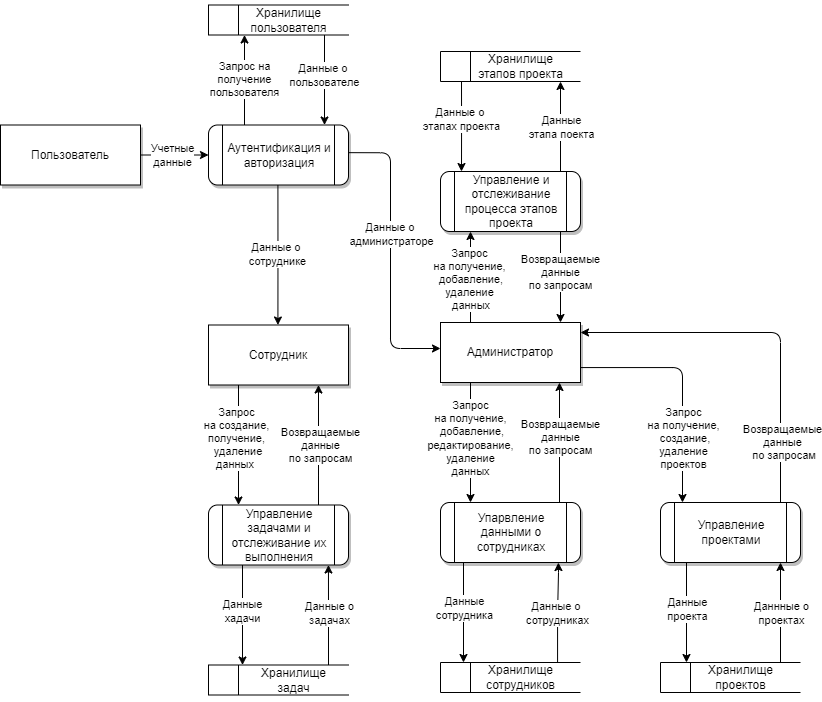

The diagram above was exported from draw.io. Its source (the exported page's mxGraphModel, read from the mxfile embedded in the PNG):
<mxGraphModel dx="1800" dy="1228" grid="1" gridSize="10" guides="1" tooltips="1" connect="1" arrows="1" fold="1" page="0" pageScale="1" pageWidth="827" pageHeight="1169" math="0" shadow="0">
  <root>
    <mxCell id="0" />
    <mxCell id="1" parent="0" />
    <mxCell id="2" style="edgeStyle=orthogonalEdgeStyle;rounded=0;orthogonalLoop=1;jettySize=auto;html=1;" edge="1" source="6" target="11" parent="1">
      <mxGeometry relative="1" as="geometry">
        <mxPoint x="168" y="530" as="sourcePoint" />
        <mxPoint x="168" y="640" as="targetPoint" />
        <Array as="points">
          <mxPoint x="170" y="580" />
          <mxPoint x="169" y="580" />
        </Array>
      </mxGeometry>
    </mxCell>
    <mxCell id="3" value="Запрос&lt;br&gt;на получение,&lt;br&gt;&amp;nbsp;добавление, &lt;br&gt;редактирование,&lt;br&gt;удаление &lt;br&gt;данных" style="edgeLabel;html=1;align=center;verticalAlign=middle;resizable=0;points=[];" vertex="1" connectable="0" parent="2">
      <mxGeometry x="0.0417" y="-1" relative="1" as="geometry">
        <mxPoint y="-7" as="offset" />
      </mxGeometry>
    </mxCell>
    <mxCell id="4" style="edgeStyle=orthogonalEdgeStyle;rounded=0;orthogonalLoop=1;jettySize=auto;html=1;" edge="1" source="6" target="49" parent="1">
      <mxGeometry relative="1" as="geometry">
        <Array as="points">
          <mxPoint x="170" y="400" />
          <mxPoint x="170" y="400" />
        </Array>
      </mxGeometry>
    </mxCell>
    <mxCell id="5" value="Запрос&lt;br style=&quot;border-color: var(--border-color);&quot;&gt;на получение,&lt;br style=&quot;border-color: var(--border-color);&quot;&gt;&amp;nbsp;добавление,&lt;br style=&quot;border-color: var(--border-color);&quot;&gt;удаление&lt;br&gt;&amp;nbsp;данных" style="edgeLabel;html=1;align=center;verticalAlign=middle;resizable=0;points=[];" vertex="1" connectable="0" parent="4">
      <mxGeometry x="-0.1452" y="2" relative="1" as="geometry">
        <mxPoint y="-5" as="offset" />
      </mxGeometry>
    </mxCell>
    <mxCell id="6" value="Администратор" style="rounded=0;whiteSpace=wrap;html=1;shadow=1;" vertex="1" parent="1">
      <mxGeometry x="140" y="460" width="140" height="60" as="geometry" />
    </mxCell>
    <mxCell id="7" style="edgeStyle=orthogonalEdgeStyle;rounded=0;orthogonalLoop=1;jettySize=auto;html=1;" edge="1" target="6" parent="1">
      <mxGeometry relative="1" as="geometry">
        <mxPoint x="259" y="640" as="sourcePoint" />
        <mxPoint x="259" y="530" as="targetPoint" />
        <Array as="points">
          <mxPoint x="260" y="640" />
        </Array>
      </mxGeometry>
    </mxCell>
    <mxCell id="8" value="Возвращаемые &lt;br&gt;данные &lt;br&gt;по запросам" style="edgeLabel;html=1;align=center;verticalAlign=middle;resizable=0;points=[];" vertex="1" connectable="0" parent="7">
      <mxGeometry x="0.097" relative="1" as="geometry">
        <mxPoint as="offset" />
      </mxGeometry>
    </mxCell>
    <mxCell id="9" style="edgeStyle=orthogonalEdgeStyle;rounded=0;orthogonalLoop=1;jettySize=auto;html=1;" edge="1" target="13" parent="1">
      <mxGeometry relative="1" as="geometry">
        <mxPoint x="163" y="780" as="targetPoint" />
        <mxPoint x="163" y="700" as="sourcePoint" />
        <Array as="points">
          <mxPoint x="164" y="700" />
        </Array>
      </mxGeometry>
    </mxCell>
    <mxCell id="10" value="Данные&lt;br&gt;сотрудника" style="edgeLabel;html=1;align=center;verticalAlign=middle;resizable=0;points=[];" vertex="1" connectable="0" parent="9">
      <mxGeometry x="-0.1056" relative="1" as="geometry">
        <mxPoint as="offset" />
      </mxGeometry>
    </mxCell>
    <mxCell id="11" value="Упарвление данными о сотрудниках" style="shape=process;whiteSpace=wrap;html=1;backgroundOutline=1;rounded=1;shadow=1;strokeWidth=1;glass=0;perimeterSpacing=0;gradientColor=none;" vertex="1" parent="1">
      <mxGeometry x="140" y="640" width="140" height="60" as="geometry" />
    </mxCell>
    <mxCell id="12" value="" style="group" vertex="1" connectable="0" parent="1">
      <mxGeometry x="140" y="800" width="160" height="35" as="geometry" />
    </mxCell>
    <mxCell id="13" value="" style="html=1;dashed=0;whiteSpace=wrap;shape=mxgraph.dfd.dataStoreID;align=left;spacingLeft=3;points=[[0,0],[0.5,0],[1,0],[0,0.5],[1,0.5],[0,1],[0.5,1],[1,1]];" vertex="1" parent="12">
      <mxGeometry width="140" height="30" as="geometry" />
    </mxCell>
    <mxCell id="14" value="Хранилище &lt;br&gt;сотрудников" style="text;html=1;align=center;verticalAlign=middle;resizable=0;points=[];autosize=1;strokeColor=none;fillColor=none;" vertex="1" parent="12">
      <mxGeometry x="35" y="-5" width="90" height="40" as="geometry" />
    </mxCell>
    <mxCell id="15" style="edgeStyle=orthogonalEdgeStyle;rounded=0;orthogonalLoop=1;jettySize=auto;html=1;entryX=0.842;entryY=1.001;entryDx=0;entryDy=0;entryPerimeter=0;" edge="1" source="13" target="11" parent="1">
      <mxGeometry relative="1" as="geometry">
        <mxPoint x="257" y="780" as="sourcePoint" />
        <mxPoint x="257" y="710" as="targetPoint" />
        <Array as="points">
          <mxPoint x="257" y="751" />
          <mxPoint x="258" y="751" />
          <mxPoint x="258" y="710" />
        </Array>
      </mxGeometry>
    </mxCell>
    <mxCell id="16" value="Данные о&amp;nbsp;&lt;br&gt;сотрудниках" style="edgeLabel;html=1;align=center;verticalAlign=middle;resizable=0;points=[];" vertex="1" connectable="0" parent="15">
      <mxGeometry x="0.1" y="1" relative="1" as="geometry">
        <mxPoint y="5" as="offset" />
      </mxGeometry>
    </mxCell>
    <mxCell id="17" style="edgeStyle=orthogonalEdgeStyle;rounded=1;orthogonalLoop=1;jettySize=auto;html=1;shadow=0;curved=0;" edge="1" source="21" target="6" parent="1">
      <mxGeometry relative="1" as="geometry">
        <mxPoint x="470" y="560" as="targetPoint" />
        <Array as="points">
          <mxPoint x="480" y="470" />
        </Array>
      </mxGeometry>
    </mxCell>
    <mxCell id="18" value="Возвращаемые &lt;br&gt;данные&lt;br&gt;&amp;nbsp;по запросам" style="edgeLabel;html=1;align=center;verticalAlign=middle;resizable=0;points=[];" vertex="1" connectable="0" parent="17">
      <mxGeometry x="-0.5816" y="-1" relative="1" as="geometry">
        <mxPoint y="17" as="offset" />
      </mxGeometry>
    </mxCell>
    <mxCell id="19" style="edgeStyle=orthogonalEdgeStyle;rounded=0;orthogonalLoop=1;jettySize=auto;html=1;" edge="1" target="25" parent="1">
      <mxGeometry relative="1" as="geometry">
        <mxPoint x="386" y="700" as="sourcePoint" />
        <mxPoint x="386" y="780" as="targetPoint" />
        <Array as="points">
          <mxPoint x="387" y="700" />
        </Array>
      </mxGeometry>
    </mxCell>
    <mxCell id="20" value="Данные&lt;br&gt;проекта" style="edgeLabel;html=1;align=center;verticalAlign=middle;resizable=0;points=[];" vertex="1" connectable="0" parent="19">
      <mxGeometry x="-0.3" relative="1" as="geometry">
        <mxPoint y="12" as="offset" />
      </mxGeometry>
    </mxCell>
    <mxCell id="21" value="Управление проектами" style="shape=process;whiteSpace=wrap;html=1;backgroundOutline=1;rounded=1;shadow=1;strokeWidth=1;glass=0;perimeterSpacing=0;gradientColor=none;" vertex="1" parent="1">
      <mxGeometry x="360" y="640" width="140" height="60" as="geometry" />
    </mxCell>
    <mxCell id="22" style="edgeStyle=orthogonalEdgeStyle;rounded=1;orthogonalLoop=1;jettySize=auto;html=1;curved=0;" edge="1" source="6" parent="1">
      <mxGeometry relative="1" as="geometry">
        <mxPoint x="272" y="505" as="sourcePoint" />
        <mxPoint x="382" y="640" as="targetPoint" />
        <Array as="points">
          <mxPoint x="382" y="505" />
        </Array>
      </mxGeometry>
    </mxCell>
    <mxCell id="23" value="Запрос&lt;br&gt;на&amp;nbsp;получение,&lt;br&gt;&amp;nbsp;создание,&lt;br&gt;удаление&lt;br&gt;проектов" style="edgeLabel;html=1;align=center;verticalAlign=middle;resizable=0;points=[];" vertex="1" connectable="0" parent="22">
      <mxGeometry x="0.4465" relative="1" as="geometry">
        <mxPoint as="offset" />
      </mxGeometry>
    </mxCell>
    <mxCell id="24" value="" style="group;shadow=1;" vertex="1" connectable="0" parent="1">
      <mxGeometry x="360" y="800" width="140" height="35" as="geometry" />
    </mxCell>
    <mxCell id="25" value="" style="html=1;dashed=0;whiteSpace=wrap;shape=mxgraph.dfd.dataStoreID;align=left;spacingLeft=3;points=[[0,0],[0.5,0],[1,0],[0,0.5],[1,0.5],[0,1],[0.5,1],[1,1]];" vertex="1" parent="24">
      <mxGeometry width="140" height="30" as="geometry" />
    </mxCell>
    <mxCell id="26" value="Хранилище &lt;br&gt;проектов" style="text;html=1;align=center;verticalAlign=middle;resizable=0;points=[];autosize=1;strokeColor=none;fillColor=none;" vertex="1" parent="24">
      <mxGeometry x="35" y="-5" width="90" height="40" as="geometry" />
    </mxCell>
    <mxCell id="27" style="edgeStyle=orthogonalEdgeStyle;rounded=0;orthogonalLoop=1;jettySize=auto;html=1;" edge="1" parent="1">
      <mxGeometry relative="1" as="geometry">
        <mxPoint x="480.0000000000002" y="799.9999999999998" as="sourcePoint" />
        <mxPoint x="480.0000000000002" y="700.0000000000002" as="targetPoint" />
        <Array as="points" />
      </mxGeometry>
    </mxCell>
    <mxCell id="28" value="Даннные о&lt;br&gt;проектах" style="edgeLabel;html=1;align=center;verticalAlign=middle;resizable=0;points=[];" vertex="1" connectable="0" parent="27">
      <mxGeometry x="-0.02" relative="1" as="geometry">
        <mxPoint as="offset" />
      </mxGeometry>
    </mxCell>
    <mxCell id="29" style="edgeStyle=orthogonalEdgeStyle;rounded=0;orthogonalLoop=1;jettySize=auto;html=1;" edge="1" source="33" target="36" parent="1">
      <mxGeometry relative="1" as="geometry">
        <Array as="points">
          <mxPoint x="18" y="612.5" />
          <mxPoint x="18" y="612.5" />
        </Array>
      </mxGeometry>
    </mxCell>
    <mxCell id="30" value="Возвращаемые &lt;br&gt;данные &lt;br&gt;по запросам" style="edgeLabel;html=1;align=center;verticalAlign=middle;resizable=0;points=[];" vertex="1" connectable="0" parent="29">
      <mxGeometry x="-0.0087" y="-1" relative="1" as="geometry">
        <mxPoint as="offset" />
      </mxGeometry>
    </mxCell>
    <mxCell id="31" style="edgeStyle=orthogonalEdgeStyle;rounded=0;orthogonalLoop=1;jettySize=auto;html=1;" edge="1" parent="1">
      <mxGeometry relative="1" as="geometry">
        <mxPoint x="-58" y="702.5" as="sourcePoint" />
        <mxPoint x="-58" y="802.5" as="targetPoint" />
        <Array as="points" />
      </mxGeometry>
    </mxCell>
    <mxCell id="32" value="Данные&lt;br&gt;хадачи" style="edgeLabel;html=1;align=center;verticalAlign=middle;resizable=0;points=[];" vertex="1" connectable="0" parent="31">
      <mxGeometry x="-0.2913" y="-1" relative="1" as="geometry">
        <mxPoint y="10" as="offset" />
      </mxGeometry>
    </mxCell>
    <mxCell id="33" value="Управление задачами и отслеживание их выполнения" style="shape=process;whiteSpace=wrap;html=1;backgroundOutline=1;rounded=1;shadow=1;strokeWidth=1;glass=0;perimeterSpacing=0;gradientColor=none;" vertex="1" parent="1">
      <mxGeometry x="-92" y="642.5" width="140" height="60" as="geometry" />
    </mxCell>
    <mxCell id="34" style="edgeStyle=orthogonalEdgeStyle;rounded=0;orthogonalLoop=1;jettySize=auto;html=1;" edge="1" source="36" target="33" parent="1">
      <mxGeometry relative="1" as="geometry">
        <Array as="points">
          <mxPoint x="-62" y="612.5" />
          <mxPoint x="-62" y="612.5" />
        </Array>
      </mxGeometry>
    </mxCell>
    <mxCell id="35" value="Запрос&lt;br&gt;на создание,&lt;br&gt;&lt;div&gt;получение,&lt;/div&gt;&lt;div&gt;&amp;nbsp;удаление&lt;/div&gt;&lt;div&gt;данных&amp;nbsp;&lt;/div&gt;" style="edgeLabel;html=1;align=center;verticalAlign=middle;resizable=0;points=[];" vertex="1" connectable="0" parent="34">
      <mxGeometry x="-0.287" y="-3" relative="1" as="geometry">
        <mxPoint y="10" as="offset" />
      </mxGeometry>
    </mxCell>
    <mxCell id="36" value="Сотрудник" style="rounded=0;whiteSpace=wrap;html=1;shadow=1;" vertex="1" parent="1">
      <mxGeometry x="-92" y="462.5" width="140" height="60" as="geometry" />
    </mxCell>
    <mxCell id="37" value="" style="group" vertex="1" connectable="0" parent="1">
      <mxGeometry x="-92" y="802.5" width="140" height="35" as="geometry" />
    </mxCell>
    <mxCell id="38" value="" style="html=1;dashed=0;whiteSpace=wrap;shape=mxgraph.dfd.dataStoreID;align=left;spacingLeft=3;points=[[0,0],[0.5,0],[1,0],[0,0.5],[1,0.5],[0,1],[0.5,1],[1,1]];" vertex="1" parent="37">
      <mxGeometry width="140" height="30" as="geometry" />
    </mxCell>
    <mxCell id="39" value="Хранилище &lt;br&gt;задач" style="text;html=1;align=center;verticalAlign=middle;resizable=0;points=[];autosize=1;strokeColor=none;fillColor=none;" vertex="1" parent="37">
      <mxGeometry x="40" y="-5" width="90" height="40" as="geometry" />
    </mxCell>
    <mxCell id="40" style="edgeStyle=orthogonalEdgeStyle;rounded=0;orthogonalLoop=1;jettySize=auto;html=1;" edge="1" parent="1">
      <mxGeometry relative="1" as="geometry">
        <mxPoint x="28" y="802.5" as="sourcePoint" />
        <mxPoint x="27.95652173913072" y="702.5" as="targetPoint" />
        <Array as="points">
          <mxPoint x="28" y="752.5" />
          <mxPoint x="28" y="752.5" />
        </Array>
      </mxGeometry>
    </mxCell>
    <mxCell id="41" value="Данные о&lt;br&gt;задачах" style="edgeLabel;html=1;align=center;verticalAlign=middle;resizable=0;points=[];" vertex="1" connectable="0" parent="40">
      <mxGeometry x="0.0435" relative="1" as="geometry">
        <mxPoint as="offset" />
      </mxGeometry>
    </mxCell>
    <mxCell id="42" value="" style="group;shadow=1;" vertex="1" connectable="0" parent="1">
      <mxGeometry x="140" y="189" width="140" height="35" as="geometry" />
    </mxCell>
    <mxCell id="43" value="" style="html=1;dashed=0;whiteSpace=wrap;shape=mxgraph.dfd.dataStoreID;align=left;spacingLeft=3;points=[[0,0],[0.5,0],[1,0],[0,0.5],[1,0.5],[0,1],[0.5,1],[1,1]];" vertex="1" parent="42">
      <mxGeometry width="140" height="30" as="geometry" />
    </mxCell>
    <mxCell id="44" value="Хранилище&lt;br&gt;этапов проекта" style="text;html=1;align=center;verticalAlign=middle;resizable=0;points=[];autosize=1;strokeColor=none;fillColor=none;" vertex="1" parent="42">
      <mxGeometry x="25" y="-5" width="110" height="40" as="geometry" />
    </mxCell>
    <mxCell id="45" style="edgeStyle=orthogonalEdgeStyle;rounded=0;orthogonalLoop=1;jettySize=auto;html=1;" edge="1" source="49" target="6" parent="1">
      <mxGeometry relative="1" as="geometry">
        <Array as="points">
          <mxPoint x="260" y="400" />
          <mxPoint x="260" y="400" />
        </Array>
      </mxGeometry>
    </mxCell>
    <mxCell id="46" value="Возвращаемые&lt;br style=&quot;border-color: var(--border-color);&quot;&gt;данные&lt;br style=&quot;border-color: var(--border-color);&quot;&gt;по запросам" style="edgeLabel;html=1;align=center;verticalAlign=middle;resizable=0;points=[];" vertex="1" connectable="0" parent="45">
      <mxGeometry x="-0.1195" y="-1" relative="1" as="geometry">
        <mxPoint as="offset" />
      </mxGeometry>
    </mxCell>
    <mxCell id="47" style="edgeStyle=orthogonalEdgeStyle;rounded=0;orthogonalLoop=1;jettySize=auto;html=1;" edge="1" parent="1">
      <mxGeometry relative="1" as="geometry">
        <Array as="points" />
        <mxPoint x="260" y="309" as="sourcePoint" />
        <mxPoint x="260" y="219" as="targetPoint" />
      </mxGeometry>
    </mxCell>
    <mxCell id="48" value="Данные&lt;br&gt;этапа поекта" style="edgeLabel;html=1;align=center;verticalAlign=middle;resizable=0;points=[];" vertex="1" connectable="0" parent="47">
      <mxGeometry x="0.0022" relative="1" as="geometry">
        <mxPoint y="1" as="offset" />
      </mxGeometry>
    </mxCell>
    <mxCell id="49" value="Управление и отслеживание процесса этапов проекта" style="shape=process;whiteSpace=wrap;html=1;backgroundOutline=1;rounded=1;shadow=1;strokeWidth=1;glass=0;perimeterSpacing=0;gradientColor=none;" vertex="1" parent="1">
      <mxGeometry x="140" y="309" width="140" height="60" as="geometry" />
    </mxCell>
    <mxCell id="50" style="edgeStyle=orthogonalEdgeStyle;rounded=0;orthogonalLoop=1;jettySize=auto;html=1;" edge="1" parent="1">
      <mxGeometry relative="1" as="geometry">
        <mxPoint x="161" y="219" as="sourcePoint" />
        <mxPoint x="161" y="309" as="targetPoint" />
        <Array as="points">
          <mxPoint x="161" y="260" />
          <mxPoint x="161" y="260" />
        </Array>
      </mxGeometry>
    </mxCell>
    <mxCell id="51" value="Данные о&amp;nbsp;&lt;br&gt;этапах проекта" style="edgeLabel;html=1;align=center;verticalAlign=middle;resizable=0;points=[];" vertex="1" connectable="0" parent="50">
      <mxGeometry x="-0.1567" y="-1" relative="1" as="geometry">
        <mxPoint as="offset" />
      </mxGeometry>
    </mxCell>
    <mxCell id="52" style="edgeStyle=orthogonalEdgeStyle;rounded=0;orthogonalLoop=1;jettySize=auto;html=1;" edge="1" parent="1">
      <mxGeometry relative="1" as="geometry">
        <mxPoint x="-22.587368421052716" y="322.5" as="sourcePoint" />
        <mxPoint x="-22.587368421052716" y="462.5" as="targetPoint" />
        <Array as="points">
          <mxPoint x="-22.64" y="392.5" />
          <mxPoint x="-22.64" y="392.5" />
        </Array>
      </mxGeometry>
    </mxCell>
    <mxCell id="53" value="Данные о&amp;nbsp;&lt;br&gt;сотруднике" style="edgeLabel;html=1;align=center;verticalAlign=middle;resizable=0;points=[];" vertex="1" connectable="0" parent="52">
      <mxGeometry x="-0.0301" y="-1" relative="1" as="geometry">
        <mxPoint y="1" as="offset" />
      </mxGeometry>
    </mxCell>
    <mxCell id="54" style="edgeStyle=orthogonalEdgeStyle;rounded=1;orthogonalLoop=1;jettySize=auto;html=1;curved=0;exitX=0.998;exitY=0.461;exitDx=0;exitDy=0;exitPerimeter=0;" edge="1" source="61" parent="1">
      <mxGeometry relative="1" as="geometry">
        <mxPoint x="-40" y="306" as="sourcePoint" />
        <mxPoint x="140" y="486" as="targetPoint" />
        <Array as="points">
          <mxPoint x="90" y="290" />
          <mxPoint x="90" y="486" />
        </Array>
      </mxGeometry>
    </mxCell>
    <mxCell id="55" value="Данные о&amp;nbsp;&lt;br&gt;администраторе" style="edgeLabel;html=1;align=center;verticalAlign=middle;resizable=0;points=[];" vertex="1" connectable="0" parent="54">
      <mxGeometry x="-0.1721" y="-2" relative="1" as="geometry">
        <mxPoint x="2" y="5" as="offset" />
      </mxGeometry>
    </mxCell>
    <mxCell id="56" value="" style="group" vertex="1" connectable="0" parent="1">
      <mxGeometry x="-92" y="142.5" width="140" height="35" as="geometry" />
    </mxCell>
    <mxCell id="57" value="" style="html=1;dashed=0;whiteSpace=wrap;shape=mxgraph.dfd.dataStoreID;align=left;spacingLeft=3;points=[[0,0],[0.5,0],[1,0],[0,0.5],[1,0.5],[0,1],[0.5,1],[1,1]];" vertex="1" parent="56">
      <mxGeometry width="140" height="30" as="geometry" />
    </mxCell>
    <mxCell id="58" value="Хранилище&lt;br&gt;пользователя" style="text;html=1;align=center;verticalAlign=middle;resizable=0;points=[];autosize=1;strokeColor=none;fillColor=none;" vertex="1" parent="56">
      <mxGeometry x="30" y="-5" width="100" height="40" as="geometry" />
    </mxCell>
    <mxCell id="59" style="edgeStyle=orthogonalEdgeStyle;rounded=0;orthogonalLoop=1;jettySize=auto;html=1;" edge="1" target="57" parent="1">
      <mxGeometry relative="1" as="geometry">
        <mxPoint x="-56" y="262.5" as="sourcePoint" />
        <mxPoint x="-56" y="132.5" as="targetPoint" />
        <Array as="points">
          <mxPoint x="-55" y="262.5" />
        </Array>
      </mxGeometry>
    </mxCell>
    <mxCell id="60" value="Запрос на &lt;br&gt;получение&lt;br&gt;пользователя" style="edgeLabel;html=1;align=center;verticalAlign=middle;resizable=0;points=[];" vertex="1" connectable="0" parent="59">
      <mxGeometry x="0.036" y="1" relative="1" as="geometry">
        <mxPoint as="offset" />
      </mxGeometry>
    </mxCell>
    <mxCell id="61" value="Аутентификация и авторизация" style="shape=process;whiteSpace=wrap;html=1;backgroundOutline=1;rounded=1;shadow=1;strokeWidth=1;glass=0;perimeterSpacing=0;gradientColor=none;" vertex="1" parent="1">
      <mxGeometry x="-92" y="262.5" width="140" height="60" as="geometry" />
    </mxCell>
    <mxCell id="62" style="edgeStyle=orthogonalEdgeStyle;rounded=0;orthogonalLoop=1;jettySize=auto;html=1;" edge="1" parent="1">
      <mxGeometry relative="1" as="geometry">
        <mxPoint x="24" y="172.5" as="sourcePoint" />
        <mxPoint x="24" y="262.5" as="targetPoint" />
        <Array as="points">
          <mxPoint x="24" y="202.5" />
          <mxPoint x="24" y="202.5" />
        </Array>
      </mxGeometry>
    </mxCell>
    <mxCell id="63" value="Данные о&amp;nbsp;&lt;br&gt;пользователе" style="edgeLabel;html=1;align=center;verticalAlign=middle;resizable=0;points=[];" vertex="1" connectable="0" parent="62">
      <mxGeometry x="-0.1206" y="-1" relative="1" as="geometry">
        <mxPoint as="offset" />
      </mxGeometry>
    </mxCell>
    <mxCell id="64" value="" style="endArrow=classic;html=1;rounded=0;entryX=0;entryY=0.5;entryDx=0;entryDy=0;" edge="1" source="66" target="61" parent="1">
      <mxGeometry width="50" height="50" relative="1" as="geometry">
        <mxPoint x="-192" y="292.5" as="sourcePoint" />
        <mxPoint x="-92" y="322.5" as="targetPoint" />
      </mxGeometry>
    </mxCell>
    <mxCell id="65" value="Учетные &lt;br&gt;данные" style="edgeLabel;html=1;align=center;verticalAlign=middle;resizable=0;points=[];" vertex="1" connectable="0" parent="64">
      <mxGeometry x="-0.2756" y="-2" relative="1" as="geometry">
        <mxPoint x="7" y="-2" as="offset" />
      </mxGeometry>
    </mxCell>
    <mxCell id="66" value="Пользователь" style="rounded=0;whiteSpace=wrap;html=1;shadow=1;" vertex="1" parent="1">
      <mxGeometry x="-300" y="262.5" width="140" height="60" as="geometry" />
    </mxCell>
  </root>
</mxGraphModel>